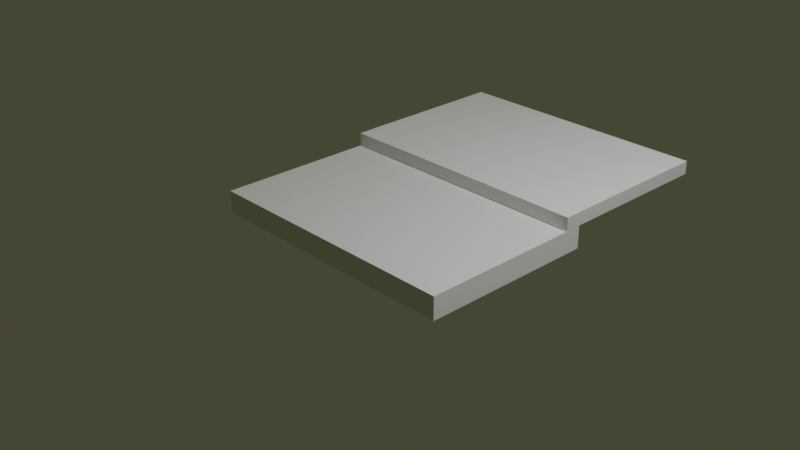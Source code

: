 # Source: 2.8Test.blend  (saved by Blender 2.82.7; exported with 4.5.12 LTS)
import bpy
from mathutils import Matrix  # noqa: F401  (used for matrix-valued properties, if any)

bpy.ops.wm.read_factory_settings(use_empty=True)
scene = bpy.context.scene
scene.name = 'Scene'

# ---- collections
col_collection = bpy.data.collections.new('Collection'); scene.collection.children.link(col_collection)

# ---- world
world_world = bpy.data.worlds.new('World'); scene.world = world_world
world_world.use_nodes = True; world_world.node_tree.nodes.clear()
_N = world_world.node_tree.nodes; _L = world_world.node_tree.links
n0 = _N.new('ShaderNodeOutputWorld'); n0.name = 'World Output'; n0.location = (300, 300)
n1 = _N.new('ShaderNodeBackground'); n1.name = 'Background'; n1.location = (10, 300)
n1.inputs[0].default_value = (0.0506, 0.05086, 0.02972, 1.0)
_L.new(n1.outputs[0], n0.inputs[0])
n0.is_active_output = True
world_world.color = (0.05088, 0.05088, 0.05088)
world_world.use_sun_shadow = False
world_world.sun_shadow_jitter_overblur = 0.0

# ---- cameras
cam_camera = bpy.data.cameras.new('Camera')
cam_camera.clip_end = 100.0
cam_camera.ortho_scale = 7.314

# ---- lights
light_light = bpy.data.lights.new('Light', 'POINT')
light_light.transmission_factor = 0.0
light_light.energy = 1000.0
light_light.shadow_soft_size = 0.1
light_light.shadow_maximum_resolution = 0.006
light_light.use_absolute_resolution = True

# ---- meshes
me_plane = bpy.data.meshes.new('Plane')
me_plane.from_pydata([(-1.5, -1.0, -0.127), (1.5, -1.0, -0.127), (-1.5, 1.0, -0.127), (1.5, 1.0, -0.127), (-1.5, 1.0, 0.123), (-1.5, -1.0, 0.123), (1.5, -1.0, 0.123), (1.5, 1.0, 0.123), (-1.5, 0.81, -0.127), (1.5, 0.81, -0.127), (-1.5, 0.81, 0.123), (1.5, 0.81, 0.123), (1.2, -1.0, -0.127), (1.2, 1.0, -0.127), (1.2, -1.0, 0.123), (1.2, 1.0, 0.123), (1.2, 0.81, 0.123), (1.2, 0.81, -0.127), (-1.2, 1.0, -0.127), (-1.2, 1.0, 0.123), (-1.2, 0.81, 0.123), (-1.2, -1.0, -0.127), (-1.2, -1.0, 0.123), (-1.2, 0.81, -0.127), (-1.2, 1.0, 0.273), (-1.5, 1.0, 0.273), (-1.5, 0.81, 0.273), (-1.2, 0.81, 0.273), (1.5, 0.81, 0.273), (1.5, 1.0, 0.273), (1.2, 1.0, 0.273), (1.2, 0.81, 0.273)], [], [(17, 13, 3, 9), (16, 11, 28, 31), (9, 3, 7, 11), (8, 0, 5, 10), (18, 2, 4, 19), (12, 1, 6, 14), (2, 8, 10, 4), (1, 9, 11, 6), (14, 6, 11, 16), (12, 17, 9, 1), (21, 23, 17, 12), (22, 14, 16, 20), (21, 12, 14, 22), (3, 13, 15, 7), (20, 16, 15, 19), (23, 18, 13, 17), (8, 2, 18, 23), (19, 4, 25, 24), (0, 21, 22, 5), (5, 22, 20, 10), (0, 8, 23, 21), (13, 18, 19, 15), (26, 27, 24, 25), (10, 20, 27, 26), (4, 10, 26, 25), (20, 19, 24, 27), (31, 28, 29, 30), (7, 15, 30, 29), (15, 16, 31, 30), (11, 7, 29, 28)])
_uv = me_plane.uv_layers.new(name='UVMap')
_uv.uv.foreach_set('vector', [0.5, 0.5, 0.5, 1.0, 1.0, 1.0, 1.0, 0.5, 0.5, 0.5, 1.0, 0.5, 1.0, 0.5, 0.5, 0.5, 1.0, 0.5, 1.0, 1.0, 1.0, 1.0, 1.0, 0.5, 0.0, 0.5, 0.0, 0.0, 0.0, 0.0, 0.0, 0.5, 0.25, 1.0, 0.0, 1.0, 0.0, 1.0, 0.25, 1.0, 0.5, 0.0, 1.0, 0.0, 1.0, 0.0, 0.5, 0.0, 0.0, 1.0, 0.0, 0.5, 0.0, 0.5, 0.0, 1.0, 1.0, 0.0, 1.0, 0.5, 1.0, 0.5, 1.0, 0.0, 0.5, 0.0, 1.0, 0.0, 1.0, 0.5, 0.5, 0.5, 0.5, 0.0, 0.5, 0.5, 1.0, 0.5, 1.0, 0.0, 0.25, 0.0, 0.25, 0.5, 0.5, 0.5, 0.5, 0.0, 0.25, 0.0, 0.5, 0.0, 0.5, 0.5, 0.25, 0.5, 0.25, 0.0, 0.5, 0.0, 0.5, 0.0, 0.25, 0.0, 1.0, 1.0, 0.5, 1.0, 0.5, 1.0, 1.0, 1.0, 0.25, 0.5, 0.5, 0.5, 0.5, 1.0, 0.25, 1.0, 0.25, 0.5, 0.25, 1.0, 0.5, 1.0, 0.5, 0.5, 0.0, 0.5, 0.0, 1.0, 0.25, 1.0, 0.25, 0.5, 0.25, 1.0, 0.0, 1.0, 0.0, 1.0, 0.25, 1.0, 0.0, 0.0, 0.25, 0.0, 0.25, 0.0, 0.0, 0.0, 0.0, 0.0, 0.25, 0.0, 0.25, 0.5, 0.0, 0.5, 0.0, 0.0, 0.0, 0.5, 0.25, 0.5, 0.25, 0.0, 0.5, 1.0, 0.25, 1.0, 0.25, 1.0, 0.5, 1.0, 0.0, 0.5, 0.25, 0.5, 0.25, 1.0, 0.0, 1.0, 0.0, 0.5, 0.25, 0.5, 0.25, 0.5, 0.0, 0.5, 0.0, 1.0, 0.0, 0.5, 0.0, 0.5, 0.0, 1.0, 0.25, 0.5, 0.25, 1.0, 0.25, 1.0, 0.25, 0.5, 0.5, 0.5, 1.0, 0.5, 1.0, 1.0, 0.5, 1.0, 1.0, 1.0, 0.5, 1.0, 0.5, 1.0, 1.0, 1.0, 0.5, 1.0, 0.5, 0.5, 0.5, 0.5, 0.5, 1.0, 1.0, 0.5, 1.0, 1.0, 1.0, 1.0, 1.0, 0.5])
me_plane.use_remesh_fix_poles = True
me_plane.use_remesh_preserve_attributes = False
me_plane.use_mirror_vertex_groups = False
me_plane.update()
me_plane_001 = bpy.data.meshes.new('Plane.001')
me_plane_001.from_pydata([(-1.5, 1.908, -0.075), (1.5, 1.908, -0.075), (-1.5, 1.908, 0.075), (1.5, 1.908, 0.075), (1.2, -0.095, -0.075), (1.2, 1.908, -0.075), (1.2, -0.095, 0.075), (1.2, 1.908, 0.075), (-1.2, 1.908, -0.075), (-1.2, 1.908, 0.075), (-1.2, -0.095, -0.075), (-1.2, -0.095, 0.075), (-1.5, 0.095, -0.075), (1.5, 0.095, -0.075), (-1.5, 0.095, 0.075), (1.5, 0.095, 0.075), (1.2, 0.095, 0.075), (1.2, 0.095, -0.075), (-1.2, 0.095, -0.075), (-1.2, 0.095, 0.075)], [], [(17, 5, 1, 13), (16, 15, 3, 7), (13, 1, 3, 15), (8, 0, 2, 9), (10, 4, 6, 11), (1, 5, 7, 3), (19, 16, 7, 9), (18, 8, 5, 17), (12, 0, 8, 18), (14, 19, 9, 2), (5, 8, 9, 7), (11, 19, 18, 10), (10, 18, 17, 4), (11, 6, 16, 19), (0, 12, 14, 2), (17, 13, 15, 16), (16, 6, 4, 17), (12, 18, 19, 14)])
_uv = me_plane_001.uv_layers.new(name='UVMap')
_uv.uv.foreach_set('vector', [0.5, 0.5, 0.5, 1.0, 1.0, 1.0, 1.0, 0.5, 0.5, 0.5, 1.0, 0.5, 1.0, 1.0, 0.5, 1.0, 1.0, 0.5, 1.0, 1.0, 1.0, 1.0, 1.0, 0.5, 0.25, 1.0, 0.0, 1.0, 0.0, 1.0, 0.25, 1.0, 0.25, 0.0, 0.5, 0.0, 0.5, 0.0, 0.25, 0.0, 1.0, 1.0, 0.5, 1.0, 0.5, 1.0, 1.0, 1.0, 0.25, 0.5, 0.5, 0.5, 0.5, 1.0, 0.25, 1.0, 0.25, 0.5, 0.25, 1.0, 0.5, 1.0, 0.5, 0.5, 0.0, 0.5, 0.0, 1.0, 0.25, 1.0, 0.25, 0.5, 0.0, 0.5, 0.25, 0.5, 0.25, 1.0, 0.0, 1.0, 0.5, 1.0, 0.25, 1.0, 0.25, 1.0, 0.5, 1.0, 0.25, 0.0, 0.25, 0.5, 0.25, 0.5, 0.25, 0.0, 0.25, 0.0, 0.25, 0.5, 0.5, 0.5, 0.5, 0.0, 0.25, 0.0, 0.5, 0.0, 0.5, 0.5, 0.25, 0.5, 0.0, 1.0, 0.0, 0.5, 0.0, 0.5, 0.0, 1.0, 0.5, 0.5, 1.0, 0.5, 1.0, 0.5, 0.5, 0.5, 0.5, 0.5, 0.5, 0.0, 0.5, 0.0, 0.5, 0.5, 0.0, 0.5, 0.25, 0.5, 0.25, 0.5, 0.0, 0.5])
me_plane_001.use_remesh_fix_poles = True
me_plane_001.use_remesh_preserve_attributes = False
me_plane_001.use_mirror_vertex_groups = False
me_plane_001.update()

# ---- objects
ob_light = bpy.data.objects.new('Light', light_light)
ob_camera = bpy.data.objects.new('Camera', cam_camera)
ob_plane = bpy.data.objects.new('Plane', me_plane)
ob_plane_001 = bpy.data.objects.new('Plane.001', me_plane_001)

# ---- transforms, parenting, visibility, modifiers, constraints
ob_light.location = (4.076, 1.005, 5.904)
ob_light.rotation_euler = (0.6503, 0.05522, 1.866)
ob_light.lock_rotations_4d = False
ob_light.empty_display_type = 'ARROWS'
ob_light.color = (0.0, 0.0, 0.0, 0.0)
ob_light.lineart.crease_threshold = 0.0
ob_camera.location = (7.359, -6.926, 4.958)
ob_camera.rotation_euler = (1.109, 0.0, 0.8149)
ob_camera.lock_rotations_4d = False
ob_camera.empty_display_type = 'ARROWS'
ob_camera.color = (0.0, 0.0, 0.0, 0.0)
ob_camera.display_type = 'WIRE'
ob_camera.lineart.crease_threshold = 0.0
ob_plane.location = (0.0, 0.0, 0.0)
ob_plane.lineart.crease_threshold = 0.0
ob_plane_001.location = (0.0, 0.905, 0.2)
ob_plane_001.lineart.crease_threshold = 0.0

# ---- collection membership
col_collection.objects.link(ob_light)
col_collection.objects.link(ob_camera)
col_collection.objects.link(ob_plane)
col_collection.objects.link(ob_plane_001)

# ---- scene / render settings (as saved in the file)
scene.camera = ob_camera
scene.frame_start = 1; scene.frame_end = 250; scene.frame_set(1)
scene.render.engine = 'BLENDER_EEVEE_NEXT'
scene.cycles.use_denoising = False
scene.cycles.samples = 128
scene.cycles.sampling_pattern = 'TABULATED_SOBOL'
scene.cycles.use_adaptive_sampling = False
scene.cycles.use_light_tree = False
scene.view_settings.view_transform = 'Filmic'
bpy.context.view_layer.update()
